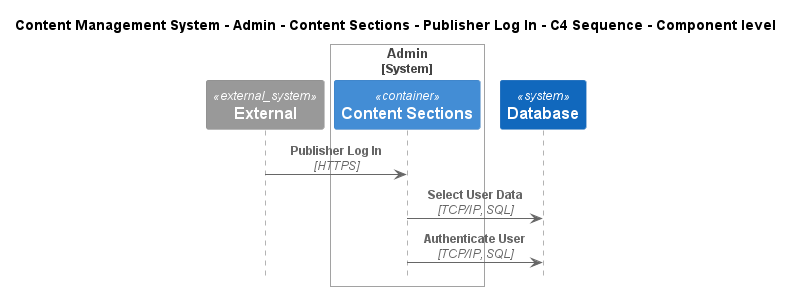

The diagram above was rendered by PlantUML. Its source (embedded in the PNG):
@startuml
!include ..\..\..\..\..\..\..\.c4s\C4_Sequence.puml

title Content Management System - Admin - Content Sections - Publisher Log In - C4 Sequence - Component level

System_Ext(C4InterFlow.SoftwareSystems.ExternalSystem, "External", "")

System_Boundary(ContentManagementSystem.SoftwareSystems.Admin, "Admin")
    Container(ContentManagementSystem.SoftwareSystems.Admin.Containers.ContentSections, "Content Sections", "", "Content-Sections are primarily used for content classification, helping the CMS organize and manage different types of information, ensuring a clear structure for easy retrieval and display.")
Boundary_End()
System(ContentManagementSystem.SoftwareSystems.Database, "Database", "Stores user registration information, data, access logs, etc.")

Rel(C4InterFlow.SoftwareSystems.ExternalSystem, ContentManagementSystem.SoftwareSystems.Admin.Containers.ContentSections, "Publisher Log In", "HTTPS")
Rel(ContentManagementSystem.SoftwareSystems.Admin.Containers.ContentSections, ContentManagementSystem.SoftwareSystems.Database, "Select User Data", "TCP/IP, SQL")
Rel(ContentManagementSystem.SoftwareSystems.Admin.Containers.ContentSections, ContentManagementSystem.SoftwareSystems.Database, "Authenticate User", "TCP/IP, SQL")


@enduml